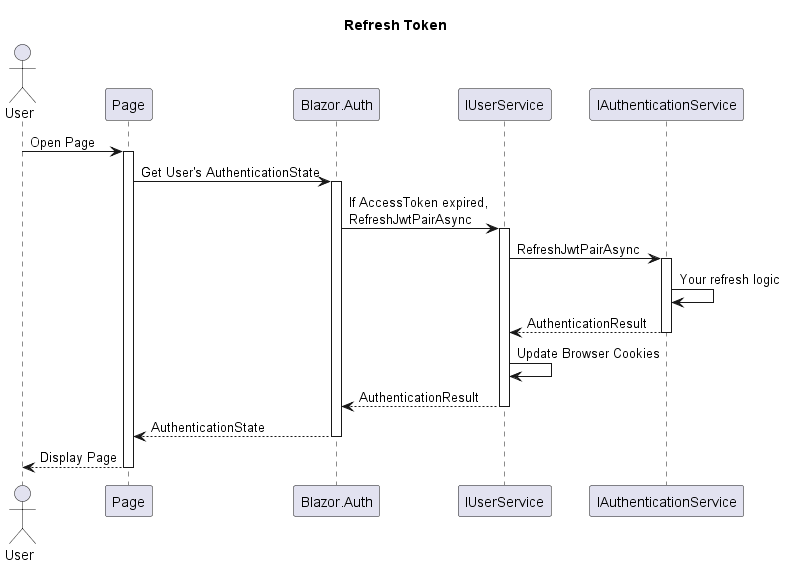

The diagram above was rendered by PlantUML. Its source (embedded in the PNG):
@startuml refresh-token
!pragma teoz true

title Refresh Token

actor "User" as user
participant "Page" as page
participant "Blazor.Auth" as lib
participant "IUserService" as userService
participant "IAuthenticationService" as authService

user -> page: Open Page
activate page
page -> lib: Get User's AuthenticationState
activate lib
lib -> userService: If AccessToken expired,\nRefreshJwtPairAsync
activate userService
userService -> authService: RefreshJwtPairAsync
activate authService
authService -> authService: Your refresh logic
authService --> userService: AuthenticationResult
deactivate authService
userService -> userService: Update Browser Cookies
userService --> lib: AuthenticationResult
deactivate userService
lib --> page: AuthenticationState
deactivate lib
page --> user: Display Page
deactivate page

@enduml